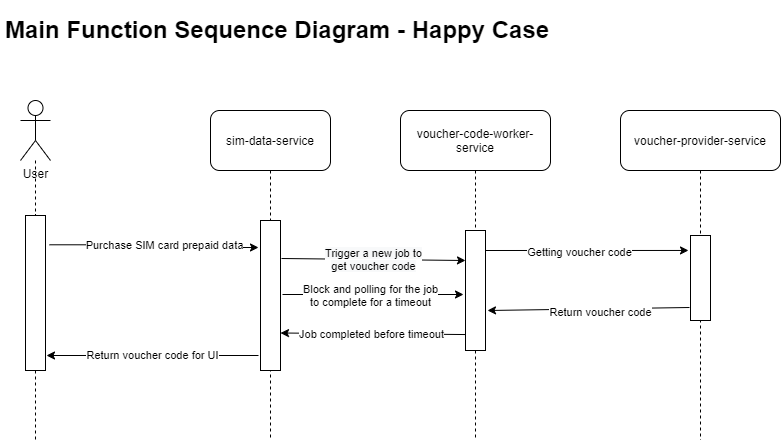

The diagram above was exported from draw.io. Its source (the exported page's mxGraphModel, read from the mxfile embedded in the PNG):
<mxGraphModel dx="1360" dy="745" grid="1" gridSize="10" guides="1" tooltips="1" connect="1" arrows="1" fold="1" page="1" pageScale="1" pageWidth="850" pageHeight="1100" math="0" shadow="0">
  <root>
    <mxCell id="0" />
    <mxCell id="1" parent="0" />
    <mxCell id="VlLV_Ul7rNYn8c1uYbCT-7" style="edgeStyle=orthogonalEdgeStyle;rounded=0;orthogonalLoop=1;jettySize=auto;html=1;endArrow=none;endFill=0;dashed=1;" parent="1" source="VlLV_Ul7rNYn8c1uYbCT-12" edge="1">
      <mxGeometry relative="1" as="geometry">
        <mxPoint x="65" y="831" as="targetPoint" />
        <Array as="points">
          <mxPoint x="65" y="250" />
          <mxPoint x="65" y="250" />
        </Array>
      </mxGeometry>
    </mxCell>
    <mxCell id="VlLV_Ul7rNYn8c1uYbCT-1" value="User" style="shape=umlActor;verticalLabelPosition=bottom;verticalAlign=top;html=1;outlineConnect=0;" parent="1" vertex="1">
      <mxGeometry x="50" y="120" width="30" height="60" as="geometry" />
    </mxCell>
    <mxCell id="VlLV_Ul7rNYn8c1uYbCT-9" style="edgeStyle=orthogonalEdgeStyle;rounded=0;orthogonalLoop=1;jettySize=auto;html=1;dashed=1;endArrow=none;endFill=0;" parent="1" source="VlLV_Ul7rNYn8c1uYbCT-4" edge="1">
      <mxGeometry relative="1" as="geometry">
        <mxPoint x="300" y="831" as="targetPoint" />
      </mxGeometry>
    </mxCell>
    <mxCell id="VlLV_Ul7rNYn8c1uYbCT-4" value="sim-data-service" style="rounded=1;whiteSpace=wrap;html=1;" parent="1" vertex="1">
      <mxGeometry x="240" y="130" width="120" height="60" as="geometry" />
    </mxCell>
    <mxCell id="VlLV_Ul7rNYn8c1uYbCT-10" style="edgeStyle=orthogonalEdgeStyle;rounded=0;orthogonalLoop=1;jettySize=auto;html=1;dashed=1;endArrow=none;endFill=0;" parent="1" edge="1">
      <mxGeometry relative="1" as="geometry">
        <mxPoint x="730" y="831" as="targetPoint" />
        <mxPoint x="730" y="315" as="sourcePoint" />
      </mxGeometry>
    </mxCell>
    <mxCell id="VlLV_Ul7rNYn8c1uYbCT-5" value="voucher-provider-service" style="rounded=1;whiteSpace=wrap;html=1;" parent="1" vertex="1">
      <mxGeometry x="650" y="130" width="160" height="60" as="geometry" />
    </mxCell>
    <mxCell id="VlLV_Ul7rNYn8c1uYbCT-11" value="" style="rounded=0;whiteSpace=wrap;html=1;" parent="1" vertex="1">
      <mxGeometry x="290" y="240" width="20" height="150" as="geometry" />
    </mxCell>
    <mxCell id="VlLV_Ul7rNYn8c1uYbCT-14" style="edgeStyle=orthogonalEdgeStyle;rounded=0;orthogonalLoop=1;jettySize=auto;html=1;entryX=-0.1;entryY=0.18;entryDx=0;entryDy=0;endArrow=classic;endFill=1;exitX=1.2;exitY=0.189;exitDx=0;exitDy=0;entryPerimeter=0;exitPerimeter=0;" parent="1" source="VlLV_Ul7rNYn8c1uYbCT-12" target="VlLV_Ul7rNYn8c1uYbCT-11" edge="1">
      <mxGeometry relative="1" as="geometry" />
    </mxCell>
    <mxCell id="VlLV_Ul7rNYn8c1uYbCT-15" value="Purchase SIM card prepaid data" style="edgeLabel;html=1;align=center;verticalAlign=middle;resizable=0;points=[];" parent="VlLV_Ul7rNYn8c1uYbCT-14" vertex="1" connectable="0">
      <mxGeometry x="0.107" y="3" relative="1" as="geometry">
        <mxPoint as="offset" />
      </mxGeometry>
    </mxCell>
    <mxCell id="VlLV_Ul7rNYn8c1uYbCT-12" value="" style="rounded=0;whiteSpace=wrap;html=1;" parent="1" vertex="1">
      <mxGeometry x="55" y="235" width="20" height="155" as="geometry" />
    </mxCell>
    <mxCell id="VlLV_Ul7rNYn8c1uYbCT-13" style="edgeStyle=orthogonalEdgeStyle;rounded=0;orthogonalLoop=1;jettySize=auto;html=1;endArrow=none;endFill=0;dashed=1;" parent="1" source="VlLV_Ul7rNYn8c1uYbCT-1" target="VlLV_Ul7rNYn8c1uYbCT-12" edge="1">
      <mxGeometry relative="1" as="geometry">
        <mxPoint x="65" y="831" as="targetPoint" />
        <mxPoint x="65" y="180" as="sourcePoint" />
        <Array as="points" />
      </mxGeometry>
    </mxCell>
    <mxCell id="VlLV_Ul7rNYn8c1uYbCT-19" style="edgeStyle=orthogonalEdgeStyle;rounded=0;orthogonalLoop=1;jettySize=auto;html=1;dashed=1;endArrow=none;endFill=0;" parent="1" source="VlLV_Ul7rNYn8c1uYbCT-5" edge="1">
      <mxGeometry relative="1" as="geometry">
        <mxPoint x="730" y="255" as="targetPoint" />
        <mxPoint x="730" y="190" as="sourcePoint" />
      </mxGeometry>
    </mxCell>
    <mxCell id="VlLV_Ul7rNYn8c1uYbCT-25" value="Return voucher code for UI" style="endArrow=classic;html=1;" parent="1" edge="1">
      <mxGeometry width="50" height="50" relative="1" as="geometry">
        <mxPoint x="288" y="375" as="sourcePoint" />
        <mxPoint x="76" y="375" as="targetPoint" />
      </mxGeometry>
    </mxCell>
    <mxCell id="6OoClIRAZNWXUE6RTFfx-5" value="" style="rounded=0;whiteSpace=wrap;html=1;" parent="1" vertex="1">
      <mxGeometry x="720" y="255" width="20" height="85" as="geometry" />
    </mxCell>
    <mxCell id="6OoClIRAZNWXUE6RTFfx-7" style="edgeStyle=orthogonalEdgeStyle;rounded=0;orthogonalLoop=1;jettySize=auto;html=1;endArrow=none;endFill=0;dashed=1;" parent="1" source="6OoClIRAZNWXUE6RTFfx-6" edge="1">
      <mxGeometry relative="1" as="geometry">
        <mxPoint x="505" y="840" as="targetPoint" />
      </mxGeometry>
    </mxCell>
    <mxCell id="6OoClIRAZNWXUE6RTFfx-6" value="voucher-code-worker-service" style="rounded=1;whiteSpace=wrap;html=1;" parent="1" vertex="1">
      <mxGeometry x="430" y="130" width="150" height="60" as="geometry" />
    </mxCell>
    <mxCell id="6OoClIRAZNWXUE6RTFfx-8" value="" style="rounded=0;whiteSpace=wrap;html=1;" parent="1" vertex="1">
      <mxGeometry x="495" y="250" width="20" height="120" as="geometry" />
    </mxCell>
    <mxCell id="6OoClIRAZNWXUE6RTFfx-9" value="" style="endArrow=classic;html=1;exitX=1.15;exitY=0.375;exitDx=0;exitDy=0;exitPerimeter=0;entryX=-0.1;entryY=0.176;entryDx=0;entryDy=0;entryPerimeter=0;" parent="1" target="6OoClIRAZNWXUE6RTFfx-5" edge="1">
      <mxGeometry width="50" height="50" relative="1" as="geometry">
        <mxPoint x="515" y="270" as="sourcePoint" />
        <mxPoint x="720" y="276" as="targetPoint" />
      </mxGeometry>
    </mxCell>
    <mxCell id="6OoClIRAZNWXUE6RTFfx-10" value="Getting voucher code&lt;br&gt;" style="edgeLabel;html=1;align=center;verticalAlign=middle;resizable=0;points=[];" parent="6OoClIRAZNWXUE6RTFfx-9" vertex="1" connectable="0">
      <mxGeometry x="-0.087" y="-2" relative="1" as="geometry">
        <mxPoint as="offset" />
      </mxGeometry>
    </mxCell>
    <mxCell id="6OoClIRAZNWXUE6RTFfx-12" value="&lt;span style=&quot;background-color: rgb(248 , 249 , 250)&quot;&gt;Trigger a new job to&lt;br&gt;get voucher code&lt;/span&gt;" style="endArrow=classic;html=1;entryX=0;entryY=0.25;entryDx=0;entryDy=0;" parent="1" target="6OoClIRAZNWXUE6RTFfx-8" edge="1">
      <mxGeometry width="50" height="50" relative="1" as="geometry">
        <mxPoint x="311" y="278" as="sourcePoint" />
        <mxPoint x="490" y="274" as="targetPoint" />
      </mxGeometry>
    </mxCell>
    <mxCell id="6OoClIRAZNWXUE6RTFfx-15" value="" style="endArrow=classic;html=1;" parent="1" edge="1">
      <mxGeometry width="50" height="50" relative="1" as="geometry">
        <mxPoint x="719" y="327" as="sourcePoint" />
        <mxPoint x="517" y="330" as="targetPoint" />
      </mxGeometry>
    </mxCell>
    <mxCell id="6OoClIRAZNWXUE6RTFfx-16" value="Return voucher code" style="edgeLabel;html=1;align=center;verticalAlign=middle;resizable=0;points=[];" parent="6OoClIRAZNWXUE6RTFfx-15" vertex="1" connectable="0">
      <mxGeometry x="-0.113" y="3" relative="1" as="geometry">
        <mxPoint as="offset" />
      </mxGeometry>
    </mxCell>
    <mxCell id="6OoClIRAZNWXUE6RTFfx-17" value="" style="endArrow=classic;html=1;" parent="1" edge="1">
      <mxGeometry width="50" height="50" relative="1" as="geometry">
        <mxPoint x="312" y="314" as="sourcePoint" />
        <mxPoint x="493" y="314" as="targetPoint" />
      </mxGeometry>
    </mxCell>
    <mxCell id="6OoClIRAZNWXUE6RTFfx-18" value="Block and polling for the job&lt;br&gt;to complete for a timeout" style="edgeLabel;html=1;align=center;verticalAlign=middle;resizable=0;points=[];" parent="6OoClIRAZNWXUE6RTFfx-17" vertex="1" connectable="0">
      <mxGeometry x="0.1956" relative="1" as="geometry">
        <mxPoint x="-21" as="offset" />
      </mxGeometry>
    </mxCell>
    <mxCell id="6OoClIRAZNWXUE6RTFfx-20" value="" style="endArrow=classic;html=1;exitX=0;exitY=0.867;exitDx=0;exitDy=0;exitPerimeter=0;entryX=1;entryY=0.75;entryDx=0;entryDy=0;" parent="1" source="6OoClIRAZNWXUE6RTFfx-8" target="VlLV_Ul7rNYn8c1uYbCT-11" edge="1">
      <mxGeometry width="50" height="50" relative="1" as="geometry">
        <mxPoint x="330" y="410" as="sourcePoint" />
        <mxPoint x="310" y="353" as="targetPoint" />
      </mxGeometry>
    </mxCell>
    <mxCell id="6OoClIRAZNWXUE6RTFfx-21" value="Job completed before timeout" style="edgeLabel;html=1;align=center;verticalAlign=middle;resizable=0;points=[];" parent="6OoClIRAZNWXUE6RTFfx-20" vertex="1" connectable="0">
      <mxGeometry x="-0.1783" relative="1" as="geometry">
        <mxPoint x="-19" as="offset" />
      </mxGeometry>
    </mxCell>
    <mxCell id="lX_nm-ept4USG9wS1H6F-2" value="&lt;h1&gt;Main Function Sequence Diagram - Happy Case&lt;/h1&gt;&lt;p&gt;&lt;br&gt;&lt;/p&gt;" style="text;html=1;strokeColor=none;fillColor=none;spacing=5;spacingTop=-20;whiteSpace=wrap;overflow=hidden;rounded=0;" vertex="1" parent="1">
      <mxGeometry x="30" y="30" width="620" height="50" as="geometry" />
    </mxCell>
  </root>
</mxGraphModel>